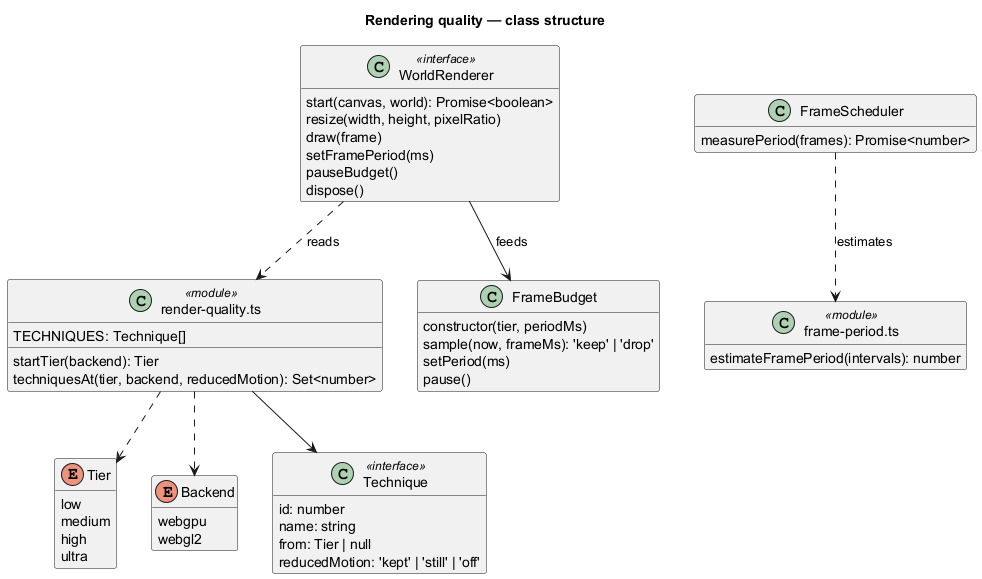

The diagram above was rendered by PlantUML. Its source (embedded in the PNG):
@startuml
title Rendering quality — class structure
hide empty members
enum Tier {
  low
  medium
  high
  ultra
}
enum Backend {
  webgpu
  webgl2
}
class Technique <<interface>> {
  id: number
  name: string
  from: Tier | null
  reducedMotion: 'kept' | 'still' | 'off'
}
class "render-quality.ts" as RQ <<module>> {
  TECHNIQUES: Technique[]
  startTier(backend): Tier
  techniquesAt(tier, backend, reducedMotion): Set<number>
}
class FrameBudget {
  constructor(tier, periodMs)
  sample(now, frameMs): 'keep' | 'drop'
  setPeriod(ms)
  pause()
}
class "frame-period.ts" as FP <<module>> {
  estimateFramePeriod(intervals): number
}
class FrameScheduler {
  measurePeriod(frames): Promise<number>
}
class WorldRenderer <<interface>> {
  start(canvas, world): Promise<boolean>
  resize(width, height, pixelRatio)
  draw(frame)
  setFramePeriod(ms)
  pauseBudget()
  dispose()
}
RQ --> Technique
RQ ..> Tier
RQ ..> Backend
WorldRenderer ..> RQ : reads
WorldRenderer --> FrameBudget : feeds
FrameScheduler ..> FP : estimates
@enduml